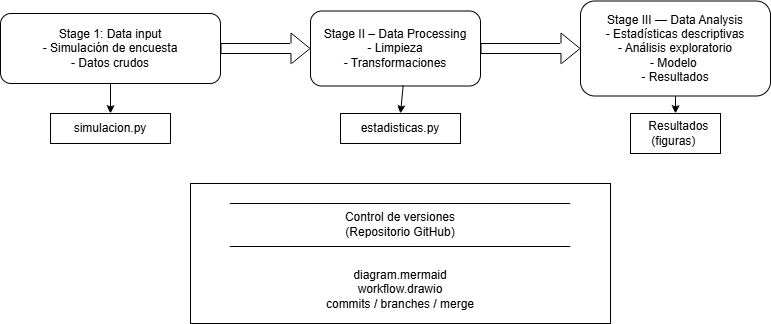

The diagram above was exported from draw.io. Its source (the exported page's mxGraphModel, read from the mxfile embedded in the PNG):
<mxGraphModel dx="786" dy="417" grid="1" gridSize="10" guides="1" tooltips="1" connect="1" arrows="1" fold="1" page="1" pageScale="1" pageWidth="827" pageHeight="1169" math="0" shadow="0">
  <root>
    <mxCell id="0" />
    <mxCell id="1" parent="0" />
    <mxCell id="wJYQ5W40KVdmNodMuCxD-1" parent="1" style="rounded=1;whiteSpace=wrap;html=1;" value="Stage 1: Data input&lt;div&gt;&lt;span style=&quot;background-color: transparent; color: light-dark(rgb(0, 0, 0), rgb(255, 255, 255));&quot;&gt;- Simulación de encuesta&lt;/span&gt;&lt;/div&gt;&lt;div&gt;&lt;span style=&quot;background-color: transparent; color: light-dark(rgb(0, 0, 0), rgb(255, 255, 255));&quot;&gt;- Datos crudos&lt;/span&gt;&lt;/div&gt;" vertex="1">
      <mxGeometry height="70" width="220" x="30" y="150" as="geometry" />
    </mxCell>
    <mxCell id="wJYQ5W40KVdmNodMuCxD-2" edge="1" parent="1" source="wJYQ5W40KVdmNodMuCxD-1" style="shape=flexArrow;endArrow=classic;html=1;rounded=0;exitX=1;exitY=0.5;exitDx=0;exitDy=0;" target="wJYQ5W40KVdmNodMuCxD-3" value="">
      <mxGeometry height="50" relative="1" width="50" as="geometry">
        <mxPoint x="380" y="250" as="sourcePoint" />
        <mxPoint x="360" y="190" as="targetPoint" />
      </mxGeometry>
    </mxCell>
    <mxCell id="wJYQ5W40KVdmNodMuCxD-3" parent="1" style="rounded=1;whiteSpace=wrap;html=1;" value="Stage II – Data Processing&lt;div&gt;-&amp;nbsp;Limpieza&lt;/div&gt;&lt;div&gt;- Transformaciones&lt;/div&gt;" vertex="1">
      <mxGeometry height="75" width="170" x="340" y="147.5" as="geometry" />
    </mxCell>
    <mxCell id="wJYQ5W40KVdmNodMuCxD-4" parent="1" style="rounded=1;whiteSpace=wrap;html=1;" value="Stage III — Data Analysis&lt;div&gt;-&amp;nbsp;Estadísticas descriptivas&lt;/div&gt;&lt;div&gt;-&amp;nbsp;Análisis exploratorio&lt;/div&gt;&lt;div&gt;- Modelo&amp;nbsp;&lt;/div&gt;&lt;div&gt;- Resultados&lt;/div&gt;" vertex="1">
      <mxGeometry height="95" width="190" x="610" y="137.5" as="geometry" />
    </mxCell>
    <mxCell id="wJYQ5W40KVdmNodMuCxD-5" edge="1" parent="1" source="wJYQ5W40KVdmNodMuCxD-3" style="shape=flexArrow;endArrow=classic;html=1;rounded=0;exitX=1;exitY=0.5;exitDx=0;exitDy=0;entryX=0;entryY=0.5;entryDx=0;entryDy=0;" target="wJYQ5W40KVdmNodMuCxD-4" value="">
      <mxGeometry height="50" relative="1" width="50" as="geometry">
        <mxPoint x="380" y="250" as="sourcePoint" />
        <mxPoint x="430" y="200" as="targetPoint" />
      </mxGeometry>
    </mxCell>
    <mxCell id="wJYQ5W40KVdmNodMuCxD-7" edge="1" parent="1" source="wJYQ5W40KVdmNodMuCxD-1" style="endArrow=classic;html=1;rounded=0;exitX=0.5;exitY=1;exitDx=0;exitDy=0;" target="wJYQ5W40KVdmNodMuCxD-8" value="">
      <mxGeometry height="50" relative="1" width="50" as="geometry">
        <mxPoint x="420" y="250" as="sourcePoint" />
        <mxPoint x="140" y="250" as="targetPoint" />
      </mxGeometry>
    </mxCell>
    <mxCell id="wJYQ5W40KVdmNodMuCxD-8" parent="1" style="rounded=0;whiteSpace=wrap;html=1;" value="simulacion.py" vertex="1">
      <mxGeometry height="30" width="120" x="80" y="250" as="geometry" />
    </mxCell>
    <mxCell id="wJYQ5W40KVdmNodMuCxD-9" parent="1" style="rounded=0;whiteSpace=wrap;html=1;" value="&amp;nbsp;estadisticas.py&amp;nbsp;" vertex="1">
      <mxGeometry height="30" width="120" x="370" y="250" as="geometry" />
    </mxCell>
    <mxCell id="wJYQ5W40KVdmNodMuCxD-10" edge="1" parent="1" source="wJYQ5W40KVdmNodMuCxD-3" style="endArrow=classic;html=1;rounded=0;exitX=0.545;exitY=0.993;exitDx=0;exitDy=0;exitPerimeter=0;entryX=0.5;entryY=0;entryDx=0;entryDy=0;" target="wJYQ5W40KVdmNodMuCxD-9" value="">
      <mxGeometry height="50" relative="1" width="50" as="geometry">
        <mxPoint x="420" y="250" as="sourcePoint" />
        <mxPoint x="470" y="200" as="targetPoint" />
      </mxGeometry>
    </mxCell>
    <mxCell id="wJYQ5W40KVdmNodMuCxD-11" parent="1" style="rounded=0;whiteSpace=wrap;html=1;" value="&amp;nbsp; Resultados (figuras)&amp;nbsp;" vertex="1">
      <mxGeometry height="40" width="90" x="660" y="250" as="geometry" />
    </mxCell>
    <mxCell id="wJYQ5W40KVdmNodMuCxD-12" edge="1" parent="1" source="wJYQ5W40KVdmNodMuCxD-4" style="endArrow=classic;html=1;rounded=0;exitX=0.5;exitY=1;exitDx=0;exitDy=0;entryX=0.5;entryY=0;entryDx=0;entryDy=0;" target="wJYQ5W40KVdmNodMuCxD-11" value="">
      <mxGeometry height="50" relative="1" width="50" as="geometry">
        <mxPoint x="420" y="250" as="sourcePoint" />
        <mxPoint x="705" y="280" as="targetPoint" />
      </mxGeometry>
    </mxCell>
    <mxCell id="wJYQ5W40KVdmNodMuCxD-15" parent="1" style="rounded=0;whiteSpace=wrap;html=1;" value="────────────────────────────────────────&lt;br&gt;        Control de versiones&lt;br&gt;      (Repositorio GitHub)&lt;br&gt;────────────────────────────────────────&lt;br&gt;&lt;br&gt;   diagram.mermaid&lt;br&gt;   workflow.drawio&lt;br&gt;   commits / branches / merge" vertex="1">
      <mxGeometry height="140" width="420" x="220" y="320" as="geometry" />
    </mxCell>
  </root>
</mxGraphModel>